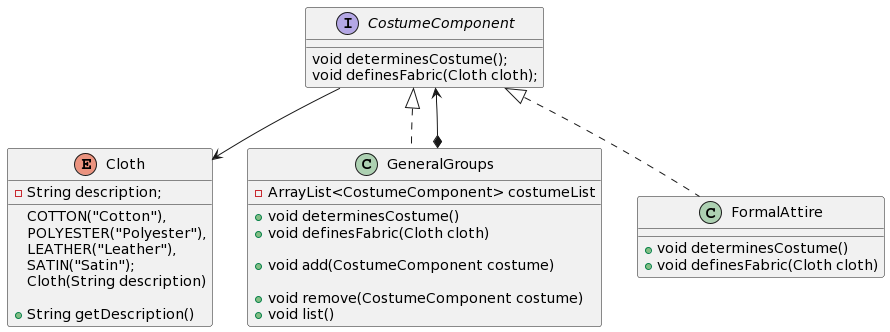

The diagram above was rendered by PlantUML. Its source (embedded in the PNG):
@startuml
CostumeComponent-->Cloth
interface CostumeComponent {
        void determinesCostume();
        void definesFabric(Cloth cloth);

}

class GeneralGroups implements CostumeComponent {

    -ArrayList<CostumeComponent> costumeList 

    +void determinesCostume()
    
    +void definesFabric(Cloth cloth)

    +void add(CostumeComponent costume) 

    +void remove(CostumeComponent costume) 
    +void list()

}
enum Cloth {

    COTTON("Cotton"),
    POLYESTER("Polyester"),
    LEATHER("Leather"),
    SATIN("Satin");

    -String description;

    Cloth(String description)

    +String getDescription() 
}
class FormalAttire implements CostumeComponent{
    +void determinesCostume() 
    +void definesFabric(Cloth cloth) 
}


GeneralGroups*-->CostumeComponent
@enduml